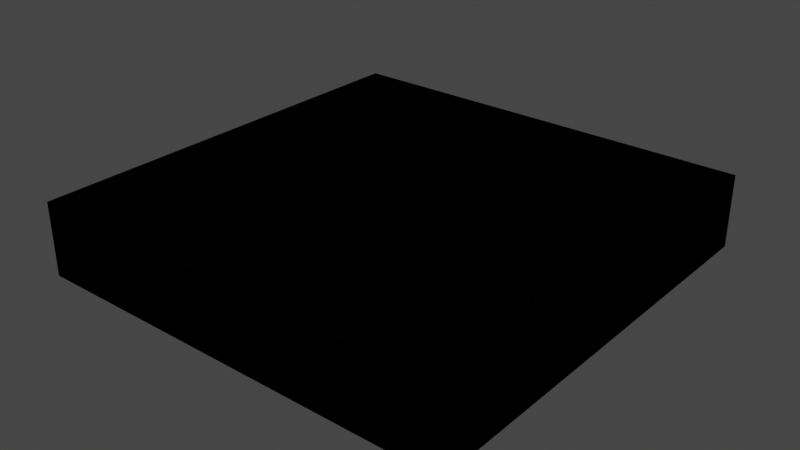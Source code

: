 # Source: gh3_testlevel_peds.blend  (saved by Blender 3.6.13; exported with 4.5.12 LTS)
import bpy
from mathutils import Matrix  # noqa: F401  (used for matrix-valued properties, if any)

bpy.ops.wm.read_factory_settings(use_empty=True)
scene = bpy.context.scene
scene.name = 'Scene'

# ---- collections
col_collection = bpy.data.collections.new('Collection'); scene.collection.children.link(col_collection)

# ---- images (referenced by path relative to the original .blend; pixels are not part of the script)
import os
ASSET_DIR = os.environ.get("B2B_ASSET_DIR", "")  # directory of the original .blend (textures are referenced by path, not embedded)
HERE = os.path.dirname(os.path.abspath(__file__))  # packed textures are extracted next to this script under _unpacked/

def load_image(name, relpath, width, height, colorspace="sRGB"):
    """Load a texture the original file referenced (path relative to the .blend, or extracted next to this script)."""
    p = next((c for c in (os.path.join(HERE, relpath), os.path.join(ASSET_DIR, relpath)) if relpath and os.path.exists(c)), "")
    if p:
        img = bpy.data.images.load(p, check_existing=True)
        img.name = name
    else:  # same state as the original file: an image datablock whose file is absent (Cycles renders it pink)
        img = bpy.data.images.new(name, width, height)
        img.source = "FILE"
        img.filepath = "//" + (relpath or name)
    img.colorspace_settings.name = colorspace
    return img
img_0x281566a3 = load_image('0x281566a3', '_unpacked/0x281566a3.710d314f.png', 64, 64, 'sRGB')
img_0xfe0cf27c = load_image('0xfe0cf27c', '_unpacked/0xfe0cf27c.244d4e98.png', 512, 256, 'sRGB')

# ---- materials (node trees are filled in below, after node groups)
mat_0xdb65a5da = bpy.data.materials.new('0xdb65a5da')
mat_0xdb65a5da.alpha_threshold = 0.0
mat_0xdb65a5da.use_backface_culling = True
mat_0xdb65a5da.use_transparent_shadow = False

# ---- material node trees
mat_0xdb65a5da.use_nodes = True; mat_0xdb65a5da.node_tree.nodes.clear()
_N = mat_0xdb65a5da.node_tree.nodes; _L = mat_0xdb65a5da.node_tree.links
n0 = _N.new('ShaderNodeBsdfPrincipled'); n0.name = 'Principled BSDF'; n0.location = (10, 300)
n0.distribution = 'GGX'
n0.subsurface_method = 'RANDOM_WALK_SKIN'
n0.inputs[3].default_value = 1.45
n0.inputs[13].default_value = 0.0
n0.inputs[27].default_value = (0.0, 0.0, 0.0, 1.0)
n0.inputs[28].default_value = 1.0
n1 = _N.new('ShaderNodeOutputMaterial'); n1.name = 'Material Output'; n1.location = (300, 300)
n2 = _N.new('ShaderNodeMixRGB'); n2.name = 'Diffuse Mix'; n2.location = (-1290, 400)
n2.label = 'Diffuse Mix'
n2.blend_type = 'MULTIPLY'
n2.inputs[0].default_value = 1.0
n2.inputs[2].default_value = (0.4667, 0.4667, 0.4667, 1.0)
n3 = _N.new('ShaderNodeMixRGB'); n3.name = 'VC Mix'; n3.location = (-1090, 400)
n3.label = 'VC Mix'
n3.blend_type = 'MULTIPLY'
n3.inputs[0].default_value = 1.0
n4 = _N.new('ShaderNodeMixRGB'); n4.name = 'Lightmap Mix'; n4.location = (-890, 400)
n4.label = 'Lightmap Mix'
n4.blend_type = 'MULTIPLY'
n4.inputs[0].default_value = 1.0
n5 = _N.new('ShaderNodeTexImage'); n5.name = 'Lightmap Image'; n5.location = (-1190, 100)
n5.label = 'Lightmap Image'
n5.image = img_0x281566a3
n6 = _N.new('ShaderNodeUVMap'); n6.name = 'Lightmap UV'; n6.location = (-1390, -100)
n6.label = 'Lightmap UV'
n6.uv_map = 'Lightmap'
n7 = _N.new('ShaderNodeVertexColor'); n7.name = 'Vertex Color'; n7.location = (-1390, 200)
n7.label = 'Vertex Color'
n7.layer_name = 'Color'
n8 = _N.new('ShaderNodeTexImage'); n8.name = 'Diffuse Image'; n8.location = (-1790, 200)
n8.label = 'Diffuse Image'
n8.image = img_0xfe0cf27c
n9 = _N.new('ShaderNodeVectorMath'); n9.name = 'AnimatedTexture Add'; n9.location = (-1990, 200)
n9.label = 'AnimatedTexture Add'
n10 = _N.new('ShaderNodeVectorMath'); n10.name = 'AnimatedTexture Multiply'; n10.location = (-2190, 200)
n10.label = 'AnimatedTexture Multiply'
n10.operation = 'MULTIPLY'
n10.inputs[1].default_value = (1.0, 1.0, 0.0)
n11 = _N.new('ShaderNodeUVMap'); n11.name = 'AnimatedTexture UV'; n11.location = (-2390, 200)
n11.label = 'AnimatedTexture UV'
_L.new(n0.outputs[0], n1.inputs[0])
_L.new(n6.outputs[0], n5.inputs[0])
_L.new(n5.outputs[0], n4.inputs[2])
_L.new(n7.outputs[0], n3.inputs[2])
_L.new(n4.outputs[0], n0.inputs[0])
_L.new(n3.outputs[0], n4.inputs[1])
_L.new(n2.outputs[0], n3.inputs[1])
_L.new(n8.outputs[0], n2.inputs[1])
_L.new(n8.outputs[1], n0.inputs[4])
_L.new(n9.outputs[0], n8.inputs[0])
_L.new(n10.outputs[0], n9.inputs[0])
_L.new(n11.outputs[0], n10.inputs[0])
n1.is_active_output = True

# ---- world
world_world = bpy.data.worlds.new('World'); scene.world = world_world
world_world.use_nodes = True; world_world.node_tree.nodes.clear()
_N = world_world.node_tree.nodes; _L = world_world.node_tree.links
n0 = _N.new('ShaderNodeOutputWorld'); n0.name = 'World Output'; n0.location = (300, 300)
n1 = _N.new('ShaderNodeBackground'); n1.name = 'Background'; n1.location = (10, 300)
n1.inputs[0].default_value = (0.05088, 0.05088, 0.05088, 1.0)
_L.new(n1.outputs[0], n0.inputs[0])
n0.is_active_output = True
world_world.color = (0.05088, 0.05088, 0.05088)
world_world.use_sun_shadow = False
world_world.sun_shadow_jitter_overblur = 0.0

# ---- lights
light_point = bpy.data.lights.new('Point', 'POINT')
light_point.transmission_factor = 0.0
light_point.shadow_soft_size = 0.25
light_point.shadow_maximum_resolution = 0.006
light_point.use_absolute_resolution = True
light_point_001 = bpy.data.lights.new('Point.001', 'POINT')
light_point_001.transmission_factor = 0.0
light_point_001.shadow_soft_size = 0.25
light_point_001.shadow_maximum_resolution = 0.006
light_point_001.use_absolute_resolution = True

# ---- meshes
me_z_testlevel_peds_box01 = bpy.data.meshes.new('Z_TestLevel_Peds_Box01')
me_z_testlevel_peds_box01.from_pydata([(-27.5, 27.5, 0.0), (-27.5, -27.5, 0.0), (27.5, 27.5, 0.0), (27.5, -27.5, 0.0), (27.5, -27.5, -9.327), (-27.5, -27.5, -9.327), (27.5, 27.5, -9.327), (-27.5, 27.5, -9.327), (27.5, -27.5, 0.0), (-27.5, -27.5, 0.0), (27.5, -27.5, -9.327), (-27.5, -27.5, -9.327), (27.5, 27.5, 0.0), (27.5, -27.5, 0.0), (27.5, 27.5, -9.327), (27.5, -27.5, -9.327), (-27.5, 27.5, 0.0), (27.5, 27.5, 0.0), (-27.5, 27.5, -9.327), (27.5, 27.5, -9.327), (-27.5, -27.5, 0.0), (-27.5, 27.5, 0.0), (-27.5, -27.5, -9.327), (-27.5, 27.5, -9.327)], [], [(0, 1, 2), (1, 3, 2), (4, 5, 6), (5, 7, 6), (8, 9, 10), (9, 11, 10), (12, 13, 14), (13, 15, 14), (16, 17, 18), (17, 19, 18), (20, 21, 22), (21, 23, 22)])
_uv = me_z_testlevel_peds_box01.uv_layers.new(name='UV_0')
_uv.uv.foreach_set('vector', [0.001999, 3.998, 0.001998, 0.001999, 3.998, 3.998, 0.001998, 0.001999, 3.998, 0.001998, 3.998, 3.998, 0.001999, 0.001998, 3.998, 0.001999, 0.001998, 3.998, 3.998, 0.001999, 3.998, 3.998, 0.001998, 3.998, 3.998, 3.998, 0.001998, 3.998, 3.998, 0.001998, 0.001998, 3.998, 0.001998, 0.001998, 3.998, 0.001998, 3.998, 3.998, 0.001998, 3.998, 3.998, 0.001998, 0.001998, 3.998, 0.001998, 0.001998, 3.998, 0.001998, 3.998, 3.998, 0.001998, 3.998, 3.998, 0.001998, 0.001998, 3.998, 0.001998, 0.001998, 3.998, 0.001998, 3.998, 3.998, 0.001998, 3.998, 3.998, 0.001998, 0.001998, 3.998, 0.001998, 0.001998, 3.998, 0.001998])
_uv.active_render = True
_uv = me_z_testlevel_peds_box01.uv_layers.new(name='Lightmap')
_uv.uv.foreach_set('vector', [0.0, 0.0, 0.0, 0.0, 0.0, 0.0, 0.0, 0.0, 0.0, 0.0, 0.0, 0.0, 0.0, 0.0, 0.0, 0.0, 0.0, 0.0, 0.0, 0.0, 0.0, 0.0, 0.0, 0.0, 0.0, 0.0, 0.0, 0.0, 0.0, 0.0, 0.0, 0.0, 0.0, 0.0, 0.0, 0.0, 0.0, 0.0, 0.0, 0.0, 0.0, 0.0, 0.0, 0.0, 0.0, 0.0, 0.0, 0.0, 0.0, 0.0, 0.0, 0.0, 0.0, 0.0, 0.0, 0.0, 0.0, 0.0, 0.0, 0.0, 0.0, 0.0, 0.0, 0.0, 0.0, 0.0, 0.0, 0.0, 0.0, 0.0, 0.0, 0.0])
_ca = me_z_testlevel_peds_box01.color_attributes.new('Color', 'BYTE_COLOR', 'CORNER')
_ca.data.foreach_set('color', [1.0, 0.9647, 0.7991, 1.0, 1.0, 0.9647, 0.7991, 1.0, 1.0, 0.9647, 0.7991, 1.0, 1.0, 0.9647, 0.7991, 1.0, 1.0, 0.9647, 0.7991, 1.0, 1.0, 0.9647, 0.7991, 1.0, 0.3813, 0.3968, 0.4397, 1.0, 0.3813, 0.3968, 0.4397, 1.0, 0.3813, 0.3968, 0.4397, 1.0, 0.3813, 0.3968, 0.4397, 1.0, 0.3813, 0.3968, 0.4397, 1.0, 0.3813, 0.3968, 0.4397, 1.0, 0.1746, 0.1746, 0.1441, 1.0, 0.1746, 0.1746, 0.1441, 1.0, 0.1746, 0.1746, 0.1441, 1.0, 0.1746, 0.1746, 0.1441, 1.0, 0.1746, 0.1746, 0.1441, 1.0, 0.1746, 0.1746, 0.1441, 1.0, 0.1912, 0.1912, 0.1559, 1.0, 0.1912, 0.1912, 0.1559, 1.0, 0.1912, 0.1912, 0.1559, 1.0, 0.1912, 0.1912, 0.1559, 1.0, 0.1912, 0.1912, 0.1559, 1.0, 0.1912, 0.1912, 0.1559, 1.0, 0.06125, 0.0648, 0.06301, 1.0, 0.06125, 0.0648, 0.06301, 1.0, 0.06125, 0.0648, 0.06301, 1.0, 0.06125, 0.0648, 0.06301, 1.0, 0.06125, 0.0648, 0.06301, 1.0, 0.06125, 0.0648, 0.06301, 1.0, 0.07421, 0.07819, 0.07421, 1.0, 0.07421, 0.07819, 0.07421, 1.0, 0.07421, 0.07819, 0.07421, 1.0, 0.07421, 0.07819, 0.07421, 1.0, 0.07421, 0.07819, 0.07421, 1.0, 0.07421, 0.07819, 0.07421, 1.0])
_ca = me_z_testlevel_peds_box01.color_attributes.new('Alpha', 'BYTE_COLOR', 'CORNER')
_ca.data.foreach_set('color', [1.0, 1.0, 1.0, 1.0, 1.0, 1.0, 1.0, 1.0, 1.0, 1.0, 1.0, 1.0, 1.0, 1.0, 1.0, 1.0, 1.0, 1.0, 1.0, 1.0, 1.0, 1.0, 1.0, 1.0, 1.0, 1.0, 1.0, 1.0, 1.0, 1.0, 1.0, 1.0, 1.0, 1.0, 1.0, 1.0, 1.0, 1.0, 1.0, 1.0, 1.0, 1.0, 1.0, 1.0, 1.0, 1.0, 1.0, 1.0, 1.0, 1.0, 1.0, 1.0, 1.0, 1.0, 1.0, 1.0, 1.0, 1.0, 1.0, 1.0, 1.0, 1.0, 1.0, 1.0, 1.0, 1.0, 1.0, 1.0, 1.0, 1.0, 1.0, 1.0, 1.0, 1.0, 1.0, 1.0, 1.0, 1.0, 1.0, 1.0, 1.0, 1.0, 1.0, 1.0, 1.0, 1.0, 1.0, 1.0, 1.0, 1.0, 1.0, 1.0, 1.0, 1.0, 1.0, 1.0, 1.0, 1.0, 1.0, 1.0, 1.0, 1.0, 1.0, 1.0, 1.0, 1.0, 1.0, 1.0, 1.0, 1.0, 1.0, 1.0, 1.0, 1.0, 1.0, 1.0, 1.0, 1.0, 1.0, 1.0, 1.0, 1.0, 1.0, 1.0, 1.0, 1.0, 1.0, 1.0, 1.0, 1.0, 1.0, 1.0, 1.0, 1.0, 1.0, 1.0, 1.0, 1.0, 1.0, 1.0, 1.0, 1.0, 1.0, 1.0])
me_z_testlevel_peds_box01.materials.append(mat_0xdb65a5da)
me_z_testlevel_peds_box01.update()
me_z_testlevel_peds_box01.normals_split_custom_set([tuple(v) for v in zip(*[iter([0.0, 0.0, 1.0, 0.0, 0.0, 1.0, 0.0, 0.0, 1.0, 0.0, 0.0, 1.0, 0.0, 0.0, 1.0, 0.0, 0.0, 1.0, 0.0, 0.0, -1.0, 0.0, 0.0, -1.0, 0.0, 0.0, -1.0, 0.0, 0.0, -1.0, 0.0, 0.0, -1.0, 0.0, 0.0, -1.0, 0.0, -1.0, 0.0, 0.0, -1.0, 0.0, 0.0, -1.0, 0.0, 0.0, -1.0, 0.0, 0.0, -1.0, 0.0, 0.0, -1.0, 0.0, 1.0, 0.0, 0.0, 1.0, 0.0, 0.0, 1.0, 0.0, 0.0, 1.0, 0.0, 0.0, 1.0, 0.0, 0.0, 1.0, 0.0, 0.0, 0.0, 1.0, 0.0, 0.0, 1.0, 0.0, 0.0, 1.0, 0.0, 0.0, 1.0, 0.0, 0.0, 1.0, 0.0, 0.0, 1.0, 0.0, -1.0, 0.0, 0.0, -1.0, 0.0, 0.0, -1.0, 0.0, 0.0, -1.0, 0.0, 0.0, -1.0, 0.0, 0.0, -1.0, 0.0, 0.0])] * 3)])

# ---- objects
ob_z_testlevel_peds_row0_ped_axel = bpy.data.objects.new('Z_TestLevel_Peds_row0_Ped_axel', None)
ob_z_testlevel_peds_row0_ped_johnny = bpy.data.objects.new('Z_TestLevel_Peds_row0_Ped_johnny', None)
ob_z_testlevel_peds_row0_ped_judy = bpy.data.objects.new('Z_TestLevel_Peds_row0_Ped_judy', None)
ob_z_testlevel_peds_row0_ped_midori = bpy.data.objects.new('Z_TestLevel_Peds_row0_Ped_midori', None)
ob_z_testlevel_peds_row0_ped_izzy = bpy.data.objects.new('Z_TestLevel_Peds_row0_Ped_Izzy', None)
ob_z_testlevel_peds_row0_ped_lars = bpy.data.objects.new('Z_TestLevel_Peds_row0_Ped_lars', None)
ob_z_testlevel_peds_row0_ped_xavier = bpy.data.objects.new('Z_TestLevel_Peds_row0_Ped_xavier', None)
ob_z_testlevel_peds_row0_ped_casey = bpy.data.objects.new('Z_TestLevel_Peds_row0_Ped_Casey', None)
ob_z_testlevel_peds_row1_ped_security = bpy.data.objects.new('Z_TestLevel_Peds_row1_Ped_security', None)
ob_z_testlevel_peds_row1_ped_drummer = bpy.data.objects.new('Z_TestLevel_Peds_row1_Ped_drummer', None)
ob_z_testlevel_peds_row1_ped_singer_female = bpy.data.objects.new('Z_TestLevel_Peds_row1_Ped_singer_female', None)
ob_z_testlevel_peds_row1_ped_bassist = bpy.data.objects.new('Z_TestLevel_Peds_row1_Ped_bassist', None)
ob_z_testlevel_peds_row1_ped_crowd01 = bpy.data.objects.new('Z_TestLevel_Peds_row1_Ped_crowd01', None)
ob_z_testlevel_peds_row1_ped_crowd02 = bpy.data.objects.new('Z_TestLevel_Peds_row1_Ped_crowd02', None)
ob_z_testlevel_peds_row1_ped_crowd03 = bpy.data.objects.new('Z_TestLevel_Peds_row1_Ped_crowd03', None)
ob_z_testlevel_peds_row1_ped_crowd04 = bpy.data.objects.new('Z_TestLevel_Peds_row1_Ped_crowd04', None)
ob_z_testlevel_peds_box01 = bpy.data.objects.new('Z_TestLevel_Peds_Box01', me_z_testlevel_peds_box01)
ob_z_testlevel_peds_gfx_l_band_ambient01 = bpy.data.objects.new('Z_TestLevel_Peds_GFX_L_Band_Ambient01', light_point)
ob_z_testlevel_peds_gfx_l_outdoor_ambient01 = bpy.data.objects.new('Z_TestLevel_Peds_GFX_L_Outdoor_Ambient01', light_point_001)

# ---- transforms, parenting, visibility, modifiers, constraints
ob_z_testlevel_peds_row0_ped_axel.location = (-5.195, 6.648, 0.0)
ob_z_testlevel_peds_row0_ped_axel.empty_display_type = 'ARROWS'
ob_z_testlevel_peds_row0_ped_axel.empty_display_size = 0.25
ob_z_testlevel_peds_row0_ped_johnny.location = (-3.093, 6.648, 0.0)
ob_z_testlevel_peds_row0_ped_johnny.empty_display_type = 'ARROWS'
ob_z_testlevel_peds_row0_ped_johnny.empty_display_size = 0.25
ob_z_testlevel_peds_row0_ped_judy.location = (-0.9904, 6.648, 0.0)
ob_z_testlevel_peds_row0_ped_judy.empty_display_type = 'ARROWS'
ob_z_testlevel_peds_row0_ped_judy.empty_display_size = 0.25
ob_z_testlevel_peds_row0_ped_midori.location = (3.214, 6.648, 0.0)
ob_z_testlevel_peds_row0_ped_midori.empty_display_type = 'ARROWS'
ob_z_testlevel_peds_row0_ped_midori.empty_display_size = 0.25
ob_z_testlevel_peds_row0_ped_izzy.location = (5.045, 6.648, 0.0)
ob_z_testlevel_peds_row0_ped_izzy.empty_display_type = 'ARROWS'
ob_z_testlevel_peds_row0_ped_izzy.empty_display_size = 0.25
ob_z_testlevel_peds_row0_ped_lars.location = (1.112, 6.648, 0.0)
ob_z_testlevel_peds_row0_ped_lars.empty_display_type = 'ARROWS'
ob_z_testlevel_peds_row0_ped_lars.empty_display_size = 0.25
ob_z_testlevel_peds_row0_ped_xavier.location = (-6.988, 6.664, 0.0)
ob_z_testlevel_peds_row0_ped_xavier.empty_display_type = 'ARROWS'
ob_z_testlevel_peds_row0_ped_xavier.empty_display_size = 0.25
ob_z_testlevel_peds_row0_ped_casey.location = (-8.731, 6.664, 0.0)
ob_z_testlevel_peds_row0_ped_casey.empty_display_type = 'ARROWS'
ob_z_testlevel_peds_row0_ped_casey.empty_display_size = 0.25
ob_z_testlevel_peds_row1_ped_security.location = (-7.297, 8.648, 0.0)
ob_z_testlevel_peds_row1_ped_security.empty_display_type = 'ARROWS'
ob_z_testlevel_peds_row1_ped_security.empty_display_size = 0.25
ob_z_testlevel_peds_row1_ped_drummer.location = (-3.093, 8.648, 0.0)
ob_z_testlevel_peds_row1_ped_drummer.empty_display_type = 'ARROWS'
ob_z_testlevel_peds_row1_ped_drummer.empty_display_size = 0.25
ob_z_testlevel_peds_row1_ped_singer_female.location = (-0.9904, 8.648, 0.0)
ob_z_testlevel_peds_row1_ped_singer_female.empty_display_type = 'ARROWS'
ob_z_testlevel_peds_row1_ped_singer_female.empty_display_size = 0.25
ob_z_testlevel_peds_row1_ped_bassist.location = (-5.195, 8.648, 0.0)
ob_z_testlevel_peds_row1_ped_bassist.empty_display_type = 'ARROWS'
ob_z_testlevel_peds_row1_ped_bassist.empty_display_size = 0.25
ob_z_testlevel_peds_row1_ped_crowd01.location = (1.01, 8.648, 0.0)
ob_z_testlevel_peds_row1_ped_crowd01.empty_display_type = 'ARROWS'
ob_z_testlevel_peds_row1_ped_crowd01.empty_display_size = 0.25
ob_z_testlevel_peds_row1_ped_crowd02.location = (3.112, 8.648, 0.0)
ob_z_testlevel_peds_row1_ped_crowd02.empty_display_type = 'ARROWS'
ob_z_testlevel_peds_row1_ped_crowd02.empty_display_size = 0.25
ob_z_testlevel_peds_row1_ped_crowd03.location = (5.214, 8.648, 0.0)
ob_z_testlevel_peds_row1_ped_crowd03.empty_display_type = 'ARROWS'
ob_z_testlevel_peds_row1_ped_crowd03.empty_display_size = 0.25
ob_z_testlevel_peds_row1_ped_crowd04.location = (7.316, 8.648, 0.0)
ob_z_testlevel_peds_row1_ped_crowd04.empty_display_type = 'ARROWS'
ob_z_testlevel_peds_row1_ped_crowd04.empty_display_size = 0.25
ob_z_testlevel_peds_box01.location = (0.0, 0.0, 0.0)
ob_z_testlevel_peds_gfx_l_band_ambient01.location = (40.24, 0.6532, 0.0)
ob_z_testlevel_peds_gfx_l_outdoor_ambient01.location = (40.24, -14.49, 0.0)

# ---- collection membership
scene.collection.objects.link(ob_z_testlevel_peds_row0_ped_axel)
scene.collection.objects.link(ob_z_testlevel_peds_row0_ped_johnny)
scene.collection.objects.link(ob_z_testlevel_peds_row0_ped_judy)
scene.collection.objects.link(ob_z_testlevel_peds_row0_ped_midori)
scene.collection.objects.link(ob_z_testlevel_peds_row0_ped_izzy)
scene.collection.objects.link(ob_z_testlevel_peds_row0_ped_lars)
scene.collection.objects.link(ob_z_testlevel_peds_row0_ped_xavier)
scene.collection.objects.link(ob_z_testlevel_peds_row0_ped_casey)
scene.collection.objects.link(ob_z_testlevel_peds_row1_ped_security)
scene.collection.objects.link(ob_z_testlevel_peds_row1_ped_drummer)
scene.collection.objects.link(ob_z_testlevel_peds_row1_ped_singer_female)
scene.collection.objects.link(ob_z_testlevel_peds_row1_ped_bassist)
scene.collection.objects.link(ob_z_testlevel_peds_row1_ped_crowd01)
scene.collection.objects.link(ob_z_testlevel_peds_row1_ped_crowd02)
scene.collection.objects.link(ob_z_testlevel_peds_row1_ped_crowd03)
scene.collection.objects.link(ob_z_testlevel_peds_row1_ped_crowd04)
col_collection.objects.link(ob_z_testlevel_peds_box01)
col_collection.objects.link(ob_z_testlevel_peds_gfx_l_band_ambient01)
col_collection.objects.link(ob_z_testlevel_peds_gfx_l_outdoor_ambient01)

# ---- scene / render settings (as saved in the file)
scene.frame_start = 1; scene.frame_end = 250; scene.frame_set(1)
scene.render.engine = 'BLENDER_EEVEE_NEXT'
scene.cycles.sampling_pattern = 'TABULATED_SOBOL'
scene.view_settings.view_transform = 'Filmic'
bpy.context.view_layer.update()

# ---- added for rendering (the .blend has no active camera): camera
cam_auto = bpy.data.cameras.new('AutoCamera')
cam_auto.lens = 50.0
cam_auto.sensor_width = 36.0
cam_auto.clip_end = 1272.04
ob_auto_camera = bpy.data.objects.new('AutoCamera', cam_auto)
scene.collection.objects.link(ob_auto_camera)
ob_auto_camera.location = (72.4811, -86.9774, 53.3214)
ob_auto_camera.rotation_euler = (1.09748, -7.21219e-08, 0.694738)
scene.camera = ob_auto_camera
bpy.context.view_layer.update()
